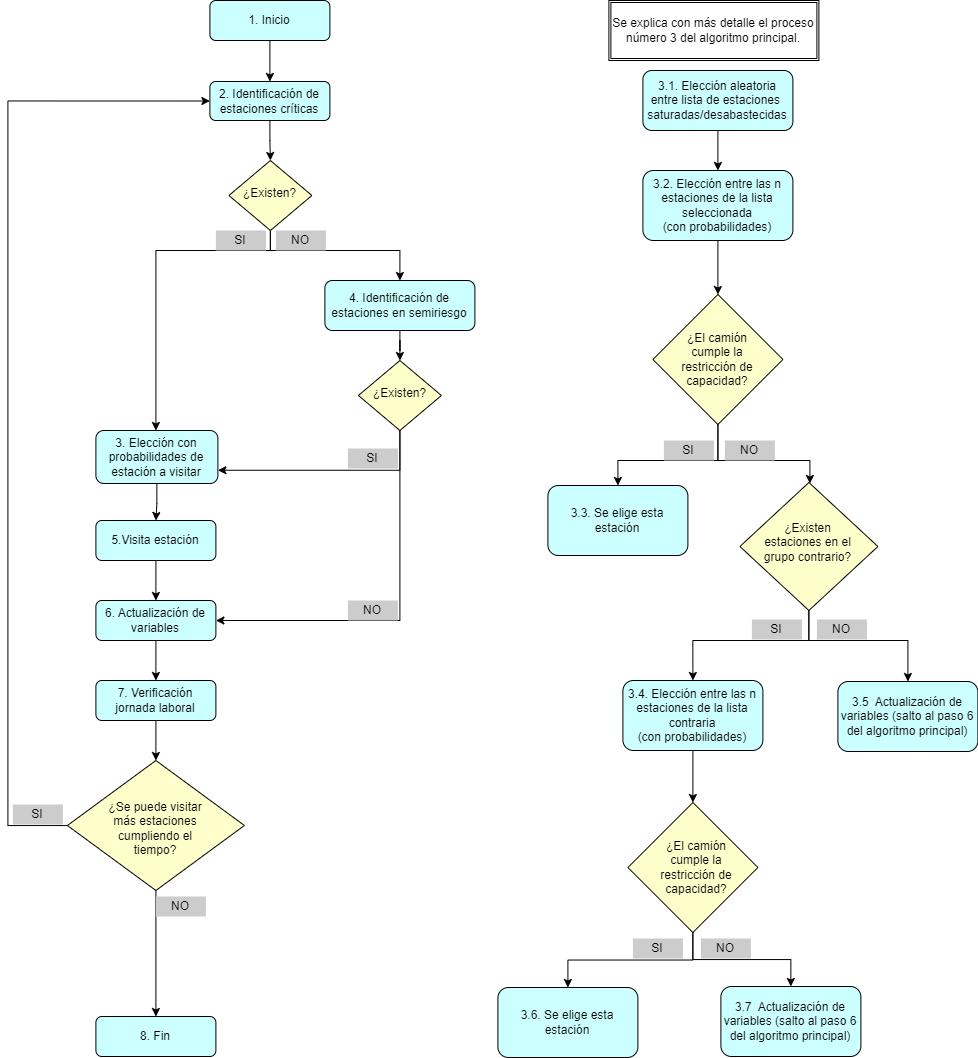

The diagram above was exported from draw.io. Its source (the exported page's mxGraphModel, read from the mxfile embedded in the PNG):
<mxGraphModel dx="2365.4" dy="626" grid="1" gridSize="10" guides="1" tooltips="1" connect="1" arrows="1" fold="1" page="1" pageScale="1.2" pageWidth="827" pageHeight="1169" math="0" shadow="0">
  <root>
    <mxCell id="WIyWlLk6GJQsqaUBKTNV-0" />
    <mxCell id="WIyWlLk6GJQsqaUBKTNV-1" parent="WIyWlLk6GJQsqaUBKTNV-0" />
    <mxCell id="6llJKy_Ln6YBQ7tboQbZ-1" value="" style="edgeStyle=orthogonalEdgeStyle;rounded=0;orthogonalLoop=1;jettySize=auto;html=1;" parent="WIyWlLk6GJQsqaUBKTNV-1" source="WIyWlLk6GJQsqaUBKTNV-3" target="6llJKy_Ln6YBQ7tboQbZ-0" edge="1">
      <mxGeometry relative="1" as="geometry" />
    </mxCell>
    <mxCell id="WIyWlLk6GJQsqaUBKTNV-3" value="1. Inicio" style="rounded=1;whiteSpace=wrap;html=1;fontSize=12;glass=0;strokeWidth=1;shadow=0;fillColor=#CCFFFF;" parent="WIyWlLk6GJQsqaUBKTNV-1" vertex="1">
      <mxGeometry x="162" y="30" width="120" height="40" as="geometry" />
    </mxCell>
    <mxCell id="6llJKy_Ln6YBQ7tboQbZ-24" style="edgeStyle=orthogonalEdgeStyle;rounded=0;orthogonalLoop=1;jettySize=auto;html=1;entryX=0.5;entryY=0;entryDx=0;entryDy=0;" parent="WIyWlLk6GJQsqaUBKTNV-1" source="WIyWlLk6GJQsqaUBKTNV-6" target="6llJKy_Ln6YBQ7tboQbZ-19" edge="1">
      <mxGeometry relative="1" as="geometry" />
    </mxCell>
    <mxCell id="6llJKy_Ln6YBQ7tboQbZ-44" style="edgeStyle=orthogonalEdgeStyle;rounded=0;orthogonalLoop=1;jettySize=auto;html=1;entryX=0;entryY=0.5;entryDx=0;entryDy=0;" parent="WIyWlLk6GJQsqaUBKTNV-1" source="WIyWlLk6GJQsqaUBKTNV-6" target="6llJKy_Ln6YBQ7tboQbZ-0" edge="1">
      <mxGeometry relative="1" as="geometry">
        <Array as="points">
          <mxPoint x="-40" y="855" />
          <mxPoint x="-40" y="131" />
        </Array>
      </mxGeometry>
    </mxCell>
    <mxCell id="WIyWlLk6GJQsqaUBKTNV-6" value="" style="rhombus;whiteSpace=wrap;html=1;shadow=0;fontFamily=Helvetica;fontSize=12;align=center;strokeWidth=1;spacing=6;spacingTop=-4;fillColor=#FFFFCC;" parent="WIyWlLk6GJQsqaUBKTNV-1" vertex="1">
      <mxGeometry x="19.5" y="790" width="177" height="130" as="geometry" />
    </mxCell>
    <mxCell id="6llJKy_Ln6YBQ7tboQbZ-22" value="" style="edgeStyle=orthogonalEdgeStyle;rounded=0;orthogonalLoop=1;jettySize=auto;html=1;" parent="WIyWlLk6GJQsqaUBKTNV-1" source="6llJKy_Ln6YBQ7tboQbZ-0" target="6llJKy_Ln6YBQ7tboQbZ-21" edge="1">
      <mxGeometry relative="1" as="geometry" />
    </mxCell>
    <mxCell id="6llJKy_Ln6YBQ7tboQbZ-0" value="2. Identificación de estaciones críticas" style="rounded=1;whiteSpace=wrap;html=1;fontSize=12;glass=0;strokeWidth=1;shadow=0;fillColor=#CCFFFF;" parent="WIyWlLk6GJQsqaUBKTNV-1" vertex="1">
      <mxGeometry x="162" y="111" width="120" height="39" as="geometry" />
    </mxCell>
    <mxCell id="6llJKy_Ln6YBQ7tboQbZ-9" value="" style="edgeStyle=orthogonalEdgeStyle;rounded=0;orthogonalLoop=1;jettySize=auto;html=1;" parent="WIyWlLk6GJQsqaUBKTNV-1" source="6llJKy_Ln6YBQ7tboQbZ-2" target="6llJKy_Ln6YBQ7tboQbZ-8" edge="1">
      <mxGeometry relative="1" as="geometry" />
    </mxCell>
    <mxCell id="6llJKy_Ln6YBQ7tboQbZ-2" value="3. Elección con probabilidades de estación a visitar" style="rounded=1;whiteSpace=wrap;html=1;fontSize=12;glass=0;strokeWidth=1;shadow=0;fillColor=#CCFFFF;" parent="WIyWlLk6GJQsqaUBKTNV-1" vertex="1">
      <mxGeometry x="48" y="460" width="122" height="53" as="geometry" />
    </mxCell>
    <mxCell id="6llJKy_Ln6YBQ7tboQbZ-18" value="" style="edgeStyle=orthogonalEdgeStyle;rounded=0;orthogonalLoop=1;jettySize=auto;html=1;" parent="WIyWlLk6GJQsqaUBKTNV-1" source="6llJKy_Ln6YBQ7tboQbZ-8" target="6llJKy_Ln6YBQ7tboQbZ-10" edge="1">
      <mxGeometry relative="1" as="geometry" />
    </mxCell>
    <mxCell id="6llJKy_Ln6YBQ7tboQbZ-8" value="5.Visita estación" style="rounded=1;whiteSpace=wrap;html=1;fontSize=12;glass=0;strokeWidth=1;shadow=0;fillColor=#CCFFFF;" parent="WIyWlLk6GJQsqaUBKTNV-1" vertex="1">
      <mxGeometry x="48" y="550" width="120" height="40" as="geometry" />
    </mxCell>
    <mxCell id="6llJKy_Ln6YBQ7tboQbZ-12" value="" style="edgeStyle=orthogonalEdgeStyle;rounded=0;orthogonalLoop=1;jettySize=auto;html=1;" parent="WIyWlLk6GJQsqaUBKTNV-1" source="6llJKy_Ln6YBQ7tboQbZ-10" target="6llJKy_Ln6YBQ7tboQbZ-11" edge="1">
      <mxGeometry relative="1" as="geometry" />
    </mxCell>
    <mxCell id="6llJKy_Ln6YBQ7tboQbZ-10" value="6. Actualización de variables" style="rounded=1;whiteSpace=wrap;html=1;fontSize=12;glass=0;strokeWidth=1;shadow=0;fillColor=#CCFFFF;" parent="WIyWlLk6GJQsqaUBKTNV-1" vertex="1">
      <mxGeometry x="48" y="630" width="120" height="40" as="geometry" />
    </mxCell>
    <mxCell id="6llJKy_Ln6YBQ7tboQbZ-13" value="" style="edgeStyle=orthogonalEdgeStyle;rounded=0;orthogonalLoop=1;jettySize=auto;html=1;" parent="WIyWlLk6GJQsqaUBKTNV-1" source="6llJKy_Ln6YBQ7tboQbZ-11" target="WIyWlLk6GJQsqaUBKTNV-6" edge="1">
      <mxGeometry relative="1" as="geometry" />
    </mxCell>
    <mxCell id="6llJKy_Ln6YBQ7tboQbZ-11" value="7. Verificación jornada laboral" style="rounded=1;whiteSpace=wrap;html=1;fontSize=12;glass=0;strokeWidth=1;shadow=0;fillColor=#CCFFFF;" parent="WIyWlLk6GJQsqaUBKTNV-1" vertex="1">
      <mxGeometry x="48" y="710" width="120" height="40" as="geometry" />
    </mxCell>
    <mxCell id="6llJKy_Ln6YBQ7tboQbZ-14" value="&lt;div style=&quot;&quot;&gt;&lt;span style=&quot;background-color: initial;&quot;&gt;¿&lt;/span&gt;&lt;span style=&quot;background-color: initial;&quot;&gt;Se puede visitar más estaciones cumpliendo el tiempo?&lt;/span&gt;&lt;/div&gt;" style="text;html=1;align=center;verticalAlign=middle;whiteSpace=wrap;rounded=0;" parent="WIyWlLk6GJQsqaUBKTNV-1" vertex="1">
      <mxGeometry x="59" y="843" width="98" height="30" as="geometry" />
    </mxCell>
    <mxCell id="6llJKy_Ln6YBQ7tboQbZ-19" value="8. Fin" style="rounded=1;whiteSpace=wrap;html=1;fontSize=12;glass=0;strokeWidth=1;shadow=0;fillColor=#CCFFFF;" parent="WIyWlLk6GJQsqaUBKTNV-1" vertex="1">
      <mxGeometry x="48" y="1046" width="120" height="40" as="geometry" />
    </mxCell>
    <mxCell id="6llJKy_Ln6YBQ7tboQbZ-40" value="" style="edgeStyle=orthogonalEdgeStyle;rounded=0;orthogonalLoop=1;jettySize=auto;html=1;" parent="WIyWlLk6GJQsqaUBKTNV-1" source="6llJKy_Ln6YBQ7tboQbZ-20" target="6llJKy_Ln6YBQ7tboQbZ-38" edge="1">
      <mxGeometry relative="1" as="geometry" />
    </mxCell>
    <mxCell id="6llJKy_Ln6YBQ7tboQbZ-20" value="4. Identificación de estaciones en semiriesgo" style="rounded=1;whiteSpace=wrap;html=1;fontSize=12;glass=0;strokeWidth=1;shadow=0;fillColor=#CCFFFF;" parent="WIyWlLk6GJQsqaUBKTNV-1" vertex="1">
      <mxGeometry x="277" y="310" width="150" height="50" as="geometry" />
    </mxCell>
    <mxCell id="6llJKy_Ln6YBQ7tboQbZ-23" style="edgeStyle=orthogonalEdgeStyle;rounded=0;orthogonalLoop=1;jettySize=auto;html=1;" parent="WIyWlLk6GJQsqaUBKTNV-1" source="6llJKy_Ln6YBQ7tboQbZ-21" target="6llJKy_Ln6YBQ7tboQbZ-2" edge="1">
      <mxGeometry relative="1" as="geometry">
        <Array as="points">
          <mxPoint x="223" y="280" />
          <mxPoint x="108" y="280" />
        </Array>
      </mxGeometry>
    </mxCell>
    <mxCell id="6llJKy_Ln6YBQ7tboQbZ-30" style="edgeStyle=orthogonalEdgeStyle;rounded=0;orthogonalLoop=1;jettySize=auto;html=1;" parent="WIyWlLk6GJQsqaUBKTNV-1" source="6llJKy_Ln6YBQ7tboQbZ-21" target="6llJKy_Ln6YBQ7tboQbZ-20" edge="1">
      <mxGeometry relative="1" as="geometry">
        <Array as="points">
          <mxPoint x="223" y="280" />
          <mxPoint x="352" y="280" />
        </Array>
      </mxGeometry>
    </mxCell>
    <mxCell id="6llJKy_Ln6YBQ7tboQbZ-21" value="¿Existen?" style="rhombus;whiteSpace=wrap;html=1;shadow=0;fontFamily=Helvetica;fontSize=12;align=center;strokeWidth=1;spacing=6;spacingTop=-4;fillColor=#FFFFCC;" parent="WIyWlLk6GJQsqaUBKTNV-1" vertex="1">
      <mxGeometry x="181" y="190" width="83" height="70" as="geometry" />
    </mxCell>
    <mxCell id="6llJKy_Ln6YBQ7tboQbZ-43" style="edgeStyle=orthogonalEdgeStyle;rounded=0;orthogonalLoop=1;jettySize=auto;html=1;exitX=0.5;exitY=1;exitDx=0;exitDy=0;entryX=1;entryY=0.5;entryDx=0;entryDy=0;" parent="WIyWlLk6GJQsqaUBKTNV-1" source="6llJKy_Ln6YBQ7tboQbZ-38" target="6llJKy_Ln6YBQ7tboQbZ-10" edge="1">
      <mxGeometry relative="1" as="geometry" />
    </mxCell>
    <mxCell id="gG4BEeGUgqHvGDEfn0Wk-12" style="edgeStyle=orthogonalEdgeStyle;rounded=0;orthogonalLoop=1;jettySize=auto;html=1;entryX=1;entryY=0.75;entryDx=0;entryDy=0;" parent="WIyWlLk6GJQsqaUBKTNV-1" source="6llJKy_Ln6YBQ7tboQbZ-38" target="6llJKy_Ln6YBQ7tboQbZ-2" edge="1">
      <mxGeometry relative="1" as="geometry">
        <Array as="points">
          <mxPoint x="352" y="500" />
        </Array>
      </mxGeometry>
    </mxCell>
    <mxCell id="6llJKy_Ln6YBQ7tboQbZ-38" value="¿Existen?" style="rhombus;whiteSpace=wrap;html=1;shadow=0;fontFamily=Helvetica;fontSize=12;align=center;strokeWidth=1;spacing=6;spacingTop=-4;fillColor=#FFFFCC;" parent="WIyWlLk6GJQsqaUBKTNV-1" vertex="1">
      <mxGeometry x="310.5" y="390" width="83" height="70" as="geometry" />
    </mxCell>
    <mxCell id="6llJKy_Ln6YBQ7tboQbZ-48" value="" style="edgeStyle=orthogonalEdgeStyle;rounded=0;orthogonalLoop=1;jettySize=auto;html=1;" parent="WIyWlLk6GJQsqaUBKTNV-1" source="6llJKy_Ln6YBQ7tboQbZ-45" target="6llJKy_Ln6YBQ7tboQbZ-47" edge="1">
      <mxGeometry relative="1" as="geometry" />
    </mxCell>
    <mxCell id="6llJKy_Ln6YBQ7tboQbZ-45" value="3.1. Elección aleatoria entre lista de estaciones&amp;nbsp;&lt;div&gt;saturadas/desabastecidas&lt;/div&gt;" style="rounded=1;whiteSpace=wrap;html=1;fontSize=12;glass=0;strokeWidth=1;shadow=0;fillColor=#CCFFFF;" parent="WIyWlLk6GJQsqaUBKTNV-1" vertex="1">
      <mxGeometry x="595" y="100" width="150" height="60" as="geometry" />
    </mxCell>
    <mxCell id="6llJKy_Ln6YBQ7tboQbZ-57" style="edgeStyle=orthogonalEdgeStyle;rounded=0;orthogonalLoop=1;jettySize=auto;html=1;entryX=0.5;entryY=0;entryDx=0;entryDy=0;" parent="WIyWlLk6GJQsqaUBKTNV-1" source="6llJKy_Ln6YBQ7tboQbZ-47" target="6llJKy_Ln6YBQ7tboQbZ-51" edge="1">
      <mxGeometry relative="1" as="geometry" />
    </mxCell>
    <mxCell id="6llJKy_Ln6YBQ7tboQbZ-47" value="3.2. Elección entre las n estaciones de la lista seleccionada&lt;div&gt;(con probabilidades)&lt;/div&gt;" style="rounded=1;whiteSpace=wrap;html=1;fontSize=12;glass=0;strokeWidth=1;shadow=0;fillColor=#CCFFFF;" parent="WIyWlLk6GJQsqaUBKTNV-1" vertex="1">
      <mxGeometry x="595" y="200" width="150" height="70" as="geometry" />
    </mxCell>
    <mxCell id="6llJKy_Ln6YBQ7tboQbZ-60" style="edgeStyle=orthogonalEdgeStyle;rounded=0;orthogonalLoop=1;jettySize=auto;html=1;" parent="WIyWlLk6GJQsqaUBKTNV-1" source="6llJKy_Ln6YBQ7tboQbZ-51" target="6llJKy_Ln6YBQ7tboQbZ-59" edge="1">
      <mxGeometry relative="1" as="geometry">
        <Array as="points">
          <mxPoint x="670" y="490" />
          <mxPoint x="570" y="490" />
        </Array>
      </mxGeometry>
    </mxCell>
    <mxCell id="6llJKy_Ln6YBQ7tboQbZ-95" style="edgeStyle=orthogonalEdgeStyle;rounded=0;orthogonalLoop=1;jettySize=auto;html=1;exitX=0.5;exitY=1;exitDx=0;exitDy=0;entryX=0.5;entryY=0;entryDx=0;entryDy=0;" parent="WIyWlLk6GJQsqaUBKTNV-1" source="6llJKy_Ln6YBQ7tboQbZ-51" edge="1">
      <mxGeometry relative="1" as="geometry">
        <Array as="points">
          <mxPoint x="670" y="490" />
          <mxPoint x="762" y="490" />
        </Array>
        <mxPoint x="762" y="513" as="targetPoint" />
      </mxGeometry>
    </mxCell>
    <mxCell id="6llJKy_Ln6YBQ7tboQbZ-51" value="" style="rhombus;whiteSpace=wrap;html=1;shadow=0;fontFamily=Helvetica;fontSize=12;align=center;strokeWidth=1;spacing=6;spacingTop=-4;fillColor=#FFFFCC;" parent="WIyWlLk6GJQsqaUBKTNV-1" vertex="1">
      <mxGeometry x="605" y="324" width="130" height="130" as="geometry" />
    </mxCell>
    <mxCell id="6llJKy_Ln6YBQ7tboQbZ-53" value="¿El camión cumple la restricción de capacidad?" style="text;html=1;align=center;verticalAlign=middle;whiteSpace=wrap;rounded=0;" parent="WIyWlLk6GJQsqaUBKTNV-1" vertex="1">
      <mxGeometry x="625" y="364" width="90" height="50" as="geometry" />
    </mxCell>
    <mxCell id="6llJKy_Ln6YBQ7tboQbZ-54" style="edgeStyle=orthogonalEdgeStyle;rounded=0;orthogonalLoop=1;jettySize=auto;html=1;exitX=0.5;exitY=1;exitDx=0;exitDy=0;" parent="WIyWlLk6GJQsqaUBKTNV-1" source="6llJKy_Ln6YBQ7tboQbZ-51" target="6llJKy_Ln6YBQ7tboQbZ-51" edge="1">
      <mxGeometry relative="1" as="geometry" />
    </mxCell>
    <mxCell id="6llJKy_Ln6YBQ7tboQbZ-59" value="3.3. Se elige esta estación" style="rounded=1;whiteSpace=wrap;html=1;fontSize=12;glass=0;strokeWidth=1;shadow=0;fillColor=#CCFFFF;" parent="WIyWlLk6GJQsqaUBKTNV-1" vertex="1">
      <mxGeometry x="500" y="515" width="140" height="70" as="geometry" />
    </mxCell>
    <mxCell id="6llJKy_Ln6YBQ7tboQbZ-65" value="SI" style="text;html=1;align=center;verticalAlign=middle;whiteSpace=wrap;rounded=0;fillColor=#CCCCCC;" parent="WIyWlLk6GJQsqaUBKTNV-1" vertex="1">
      <mxGeometry x="168" y="260" width="50" height="20" as="geometry" />
    </mxCell>
    <mxCell id="6llJKy_Ln6YBQ7tboQbZ-66" value="NO" style="text;html=1;align=center;verticalAlign=middle;whiteSpace=wrap;rounded=0;fillColor=#CCCCCC;" parent="WIyWlLk6GJQsqaUBKTNV-1" vertex="1">
      <mxGeometry x="228" y="260" width="50" height="20" as="geometry" />
    </mxCell>
    <mxCell id="6llJKy_Ln6YBQ7tboQbZ-67" value="SI" style="text;html=1;align=center;verticalAlign=middle;whiteSpace=wrap;rounded=0;fillColor=#CCCCCC;" parent="WIyWlLk6GJQsqaUBKTNV-1" vertex="1">
      <mxGeometry x="300" y="478" width="50" height="20" as="geometry" />
    </mxCell>
    <mxCell id="6llJKy_Ln6YBQ7tboQbZ-68" value="NO" style="text;html=1;align=center;verticalAlign=middle;whiteSpace=wrap;rounded=0;fillColor=#CCCCCC;" parent="WIyWlLk6GJQsqaUBKTNV-1" vertex="1">
      <mxGeometry x="108" y="926" width="50" height="20" as="geometry" />
    </mxCell>
    <mxCell id="6llJKy_Ln6YBQ7tboQbZ-70" value="SI" style="text;html=1;align=center;verticalAlign=middle;whiteSpace=wrap;rounded=0;fillColor=#CCCCCC;" parent="WIyWlLk6GJQsqaUBKTNV-1" vertex="1">
      <mxGeometry x="616" y="470" width="50" height="20" as="geometry" />
    </mxCell>
    <mxCell id="6llJKy_Ln6YBQ7tboQbZ-71" value="NO" style="text;html=1;align=center;verticalAlign=middle;whiteSpace=wrap;rounded=0;fillColor=#CCCCCC;" parent="WIyWlLk6GJQsqaUBKTNV-1" vertex="1">
      <mxGeometry x="677" y="470" width="50" height="20" as="geometry" />
    </mxCell>
    <mxCell id="6llJKy_Ln6YBQ7tboQbZ-75" value="SI" style="text;html=1;align=center;verticalAlign=middle;whiteSpace=wrap;rounded=0;fillColor=#CCCCCC;" parent="WIyWlLk6GJQsqaUBKTNV-1" vertex="1">
      <mxGeometry x="-35" y="834" width="50" height="20" as="geometry" />
    </mxCell>
    <mxCell id="6llJKy_Ln6YBQ7tboQbZ-81" value="&lt;font color=&quot;#ffffff&quot;&gt;.&lt;/font&gt;" style="text;html=1;align=center;verticalAlign=middle;whiteSpace=wrap;rounded=0;" parent="WIyWlLk6GJQsqaUBKTNV-1" vertex="1">
      <mxGeometry x="780" y="90" width="60" height="30" as="geometry" />
    </mxCell>
    <mxCell id="6llJKy_Ln6YBQ7tboQbZ-83" value="NO" style="text;html=1;align=center;verticalAlign=middle;whiteSpace=wrap;rounded=0;fillColor=#CCCCCC;" parent="WIyWlLk6GJQsqaUBKTNV-1" vertex="1">
      <mxGeometry x="300" y="630" width="50" height="20" as="geometry" />
    </mxCell>
    <mxCell id="-SYPJFAH5i6H5LSuGo7B-3" style="edgeStyle=orthogonalEdgeStyle;rounded=0;orthogonalLoop=1;jettySize=auto;html=1;entryX=0.5;entryY=0;entryDx=0;entryDy=0;" edge="1" parent="WIyWlLk6GJQsqaUBKTNV-1" source="6llJKy_Ln6YBQ7tboQbZ-92" target="-SYPJFAH5i6H5LSuGo7B-0">
      <mxGeometry relative="1" as="geometry" />
    </mxCell>
    <mxCell id="6llJKy_Ln6YBQ7tboQbZ-92" value="3.4. Elección entre las n estaciones de la lista contraria&lt;div&gt;(con probabilidades)&lt;/div&gt;" style="rounded=1;whiteSpace=wrap;html=1;fontSize=12;glass=0;strokeWidth=1;shadow=0;fillColor=#CCFFFF;" parent="WIyWlLk6GJQsqaUBKTNV-1" vertex="1">
      <mxGeometry x="575" y="710" width="140" height="70" as="geometry" />
    </mxCell>
    <mxCell id="6llJKy_Ln6YBQ7tboQbZ-98" value="3.5&amp;nbsp; Actualización de variables (salto al paso 6 del algoritmo principal)" style="rounded=1;whiteSpace=wrap;html=1;fontSize=12;glass=0;strokeWidth=1;shadow=0;fillColor=#CCFFFF;" parent="WIyWlLk6GJQsqaUBKTNV-1" vertex="1">
      <mxGeometry x="790" y="711" width="140" height="70" as="geometry" />
    </mxCell>
    <mxCell id="6llJKy_Ln6YBQ7tboQbZ-100" value="SI" style="text;html=1;align=center;verticalAlign=middle;whiteSpace=wrap;rounded=0;fillColor=#CCCCCC;" parent="WIyWlLk6GJQsqaUBKTNV-1" vertex="1">
      <mxGeometry x="704" y="649" width="50" height="20" as="geometry" />
    </mxCell>
    <mxCell id="6llJKy_Ln6YBQ7tboQbZ-102" value="NO" style="text;html=1;align=center;verticalAlign=middle;whiteSpace=wrap;rounded=0;fillColor=#CCCCCC;" parent="WIyWlLk6GJQsqaUBKTNV-1" vertex="1">
      <mxGeometry x="769" y="649" width="50" height="20" as="geometry" />
    </mxCell>
    <mxCell id="gG4BEeGUgqHvGDEfn0Wk-2" value="&lt;span style=&quot;text-align: justify;&quot;&gt;Se explica con más detalle el proceso número 3 del algoritmo principal.&lt;/span&gt;" style="shape=ext;double=1;rounded=0;whiteSpace=wrap;html=1;fillColor=none;" parent="WIyWlLk6GJQsqaUBKTNV-1" vertex="1">
      <mxGeometry x="561" y="30" width="210" height="60" as="geometry" />
    </mxCell>
    <mxCell id="gG4BEeGUgqHvGDEfn0Wk-9" style="edgeStyle=orthogonalEdgeStyle;rounded=0;orthogonalLoop=1;jettySize=auto;html=1;exitX=0.5;exitY=1;exitDx=0;exitDy=0;entryX=0.5;entryY=0;entryDx=0;entryDy=0;" parent="WIyWlLk6GJQsqaUBKTNV-1" source="gG4BEeGUgqHvGDEfn0Wk-6" target="6llJKy_Ln6YBQ7tboQbZ-92" edge="1">
      <mxGeometry relative="1" as="geometry">
        <Array as="points">
          <mxPoint x="761" y="670" />
          <mxPoint x="645" y="670" />
        </Array>
      </mxGeometry>
    </mxCell>
    <mxCell id="gG4BEeGUgqHvGDEfn0Wk-11" style="edgeStyle=orthogonalEdgeStyle;rounded=0;orthogonalLoop=1;jettySize=auto;html=1;" parent="WIyWlLk6GJQsqaUBKTNV-1" source="gG4BEeGUgqHvGDEfn0Wk-6" target="6llJKy_Ln6YBQ7tboQbZ-98" edge="1">
      <mxGeometry relative="1" as="geometry">
        <Array as="points">
          <mxPoint x="761" y="670" />
          <mxPoint x="860" y="670" />
        </Array>
      </mxGeometry>
    </mxCell>
    <mxCell id="gG4BEeGUgqHvGDEfn0Wk-6" value="" style="rhombus;whiteSpace=wrap;html=1;shadow=0;fontFamily=Helvetica;fontSize=12;align=center;strokeWidth=1;spacing=6;spacingTop=-4;fillColor=#FFFFCC;" parent="WIyWlLk6GJQsqaUBKTNV-1" vertex="1">
      <mxGeometry x="692" y="512" width="138" height="128" as="geometry" />
    </mxCell>
    <mxCell id="gG4BEeGUgqHvGDEfn0Wk-7" value="¿Existen estaciones en el grupo contrario?" style="text;html=1;align=center;verticalAlign=middle;whiteSpace=wrap;rounded=0;" parent="WIyWlLk6GJQsqaUBKTNV-1" vertex="1">
      <mxGeometry x="708" y="551.25" width="105" height="40.75" as="geometry" />
    </mxCell>
    <mxCell id="-SYPJFAH5i6H5LSuGo7B-11" style="edgeStyle=orthogonalEdgeStyle;rounded=0;orthogonalLoop=1;jettySize=auto;html=1;" edge="1" parent="WIyWlLk6GJQsqaUBKTNV-1" source="-SYPJFAH5i6H5LSuGo7B-0" target="-SYPJFAH5i6H5LSuGo7B-5">
      <mxGeometry relative="1" as="geometry" />
    </mxCell>
    <mxCell id="-SYPJFAH5i6H5LSuGo7B-13" style="edgeStyle=orthogonalEdgeStyle;rounded=0;orthogonalLoop=1;jettySize=auto;html=1;" edge="1" parent="WIyWlLk6GJQsqaUBKTNV-1" source="-SYPJFAH5i6H5LSuGo7B-0" target="-SYPJFAH5i6H5LSuGo7B-12">
      <mxGeometry relative="1" as="geometry" />
    </mxCell>
    <mxCell id="-SYPJFAH5i6H5LSuGo7B-0" value="" style="rhombus;whiteSpace=wrap;html=1;shadow=0;fontFamily=Helvetica;fontSize=12;align=center;strokeWidth=1;spacing=6;spacingTop=-4;fillColor=#FFFFCC;" vertex="1" parent="WIyWlLk6GJQsqaUBKTNV-1">
      <mxGeometry x="580" y="832" width="130" height="130" as="geometry" />
    </mxCell>
    <mxCell id="-SYPJFAH5i6H5LSuGo7B-1" value="¿El camión cumple la restricción de capacidad?" style="text;html=1;align=center;verticalAlign=middle;whiteSpace=wrap;rounded=0;" vertex="1" parent="WIyWlLk6GJQsqaUBKTNV-1">
      <mxGeometry x="604" y="872" width="90" height="50" as="geometry" />
    </mxCell>
    <mxCell id="-SYPJFAH5i6H5LSuGo7B-5" value="3.6. Se elige esta estación" style="rounded=1;whiteSpace=wrap;html=1;fontSize=12;glass=0;strokeWidth=1;shadow=0;fillColor=#CCFFFF;" vertex="1" parent="WIyWlLk6GJQsqaUBKTNV-1">
      <mxGeometry x="450" y="1017" width="140" height="70" as="geometry" />
    </mxCell>
    <mxCell id="-SYPJFAH5i6H5LSuGo7B-6" value="SI" style="text;html=1;align=center;verticalAlign=middle;whiteSpace=wrap;rounded=0;fillColor=#CCCCCC;" vertex="1" parent="WIyWlLk6GJQsqaUBKTNV-1">
      <mxGeometry x="585" y="968" width="50" height="20" as="geometry" />
    </mxCell>
    <mxCell id="-SYPJFAH5i6H5LSuGo7B-12" value="3.7&amp;nbsp; Actualización de variables (salto al paso 6 del algoritmo principal)" style="rounded=1;whiteSpace=wrap;html=1;fontSize=12;glass=0;strokeWidth=1;shadow=0;fillColor=#CCFFFF;" vertex="1" parent="WIyWlLk6GJQsqaUBKTNV-1">
      <mxGeometry x="673" y="1016" width="140" height="70" as="geometry" />
    </mxCell>
    <mxCell id="-SYPJFAH5i6H5LSuGo7B-15" value="NO" style="text;html=1;align=center;verticalAlign=middle;whiteSpace=wrap;rounded=0;fillColor=#CCCCCC;" vertex="1" parent="WIyWlLk6GJQsqaUBKTNV-1">
      <mxGeometry x="653" y="968" width="50" height="20" as="geometry" />
    </mxCell>
  </root>
</mxGraphModel>